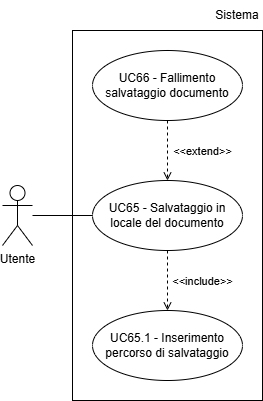

The diagram above was exported from draw.io. Its source (the exported page's mxGraphModel, read from the mxfile embedded in the PNG):
<mxGraphModel dx="1030" dy="561" grid="1" gridSize="10" guides="1" tooltips="1" connect="1" arrows="1" fold="1" page="1" pageScale="1" pageWidth="827" pageHeight="1169" math="0" shadow="0">
  <root>
    <mxCell id="0" />
    <mxCell id="1" parent="0" />
    <mxCell id="X9qqKDMqnhylT6Yngug1-1" parent="1" style="shape=umlActor;verticalLabelPosition=bottom;verticalAlign=top;html=1;outlineConnect=0;" value="Utente" vertex="1">
      <mxGeometry height="60" width="30" x="270" y="245" as="geometry" />
    </mxCell>
    <mxCell id="X9qqKDMqnhylT6Yngug1-2" edge="1" parent="1" source="X9qqKDMqnhylT6Yngug1-1" style="endArrow=none;html=1;rounded=0;entryX=0;entryY=0.5;entryDx=0;entryDy=0;" value="">
      <mxGeometry height="50" relative="1" width="50" as="geometry">
        <mxPoint x="180" y="265" as="sourcePoint" />
        <mxPoint x="360" y="275" as="targetPoint" />
      </mxGeometry>
    </mxCell>
    <mxCell id="X9qqKDMqnhylT6Yngug1-3" parent="1" style="ellipse;whiteSpace=wrap;html=1;" value="UC65 - Salvataggio in locale del documento" vertex="1">
      <mxGeometry height="70" width="150" x="360" y="240" as="geometry" />
    </mxCell>
    <mxCell id="X9qqKDMqnhylT6Yngug1-4" parent="1" style="ellipse;whiteSpace=wrap;html=1;" value="UC65.1 - Inserimento percorso di salvataggio" vertex="1">
      <mxGeometry height="70" width="150" x="360" y="370" as="geometry" />
    </mxCell>
    <mxCell id="X9qqKDMqnhylT6Yngug1-5" parent="1" style="ellipse;whiteSpace=wrap;html=1;" value="UC66 - Fallimento salvataggio documento" vertex="1">
      <mxGeometry height="70" width="150" x="360" y="110" as="geometry" />
    </mxCell>
    <mxCell id="X9qqKDMqnhylT6Yngug1-6" edge="1" parent="1" source="X9qqKDMqnhylT6Yngug1-3" style="html=1;verticalAlign=bottom;labelBackgroundColor=none;endArrow=open;endFill=0;dashed=1;rounded=0;exitX=0.5;exitY=1;exitDx=0;exitDy=0;entryX=0.5;entryY=0;entryDx=0;entryDy=0;" target="X9qqKDMqnhylT6Yngug1-4" value="&amp;lt;&amp;lt;include&amp;gt;&amp;gt;">
      <mxGeometry relative="1" width="160" x="0.3333" y="35" as="geometry">
        <mxPoint as="offset" />
        <mxPoint x="520" y="330" as="sourcePoint" />
        <mxPoint x="520" y="390" as="targetPoint" />
      </mxGeometry>
    </mxCell>
    <mxCell id="X9qqKDMqnhylT6Yngug1-7" edge="1" parent="1" source="X9qqKDMqnhylT6Yngug1-5" style="html=1;verticalAlign=bottom;labelBackgroundColor=none;endArrow=open;endFill=0;dashed=1;rounded=0;exitX=0.5;exitY=1;exitDx=0;exitDy=0;entryX=0.5;entryY=0;entryDx=0;entryDy=0;" target="X9qqKDMqnhylT6Yngug1-3" value="&amp;lt;&amp;lt;extend&amp;gt;&amp;gt;">
      <mxGeometry relative="1" width="160" x="0.3333" y="35" as="geometry">
        <mxPoint as="offset" />
        <mxPoint x="591" y="200" as="sourcePoint" />
        <mxPoint x="500" y="237" as="targetPoint" />
      </mxGeometry>
    </mxCell>
    <mxCell id="X9qqKDMqnhylT6Yngug1-8" parent="1" style="rounded=0;whiteSpace=wrap;html=1;fillColor=none;" value="" vertex="1">
      <mxGeometry height="370" width="190" x="340" y="90" as="geometry" />
    </mxCell>
    <mxCell id="X9qqKDMqnhylT6Yngug1-9" parent="1" style="text;html=1;whiteSpace=wrap;strokeColor=none;fillColor=none;align=center;verticalAlign=middle;rounded=0;" value="Sistema" vertex="1">
      <mxGeometry height="30" width="50" x="480" y="60" as="geometry" />
    </mxCell>
  </root>
</mxGraphModel>